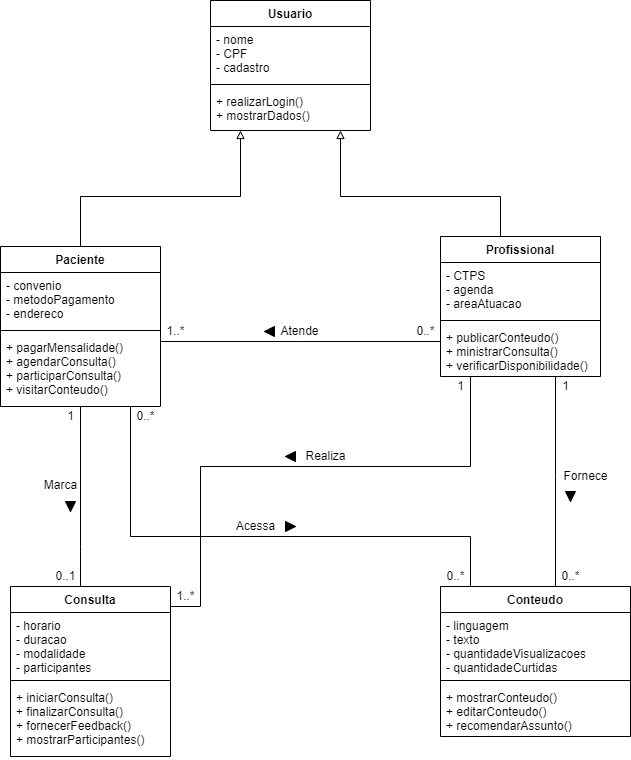

The diagram above was exported from draw.io. Its source (the exported page's mxGraphModel, read from the mxfile embedded in the PNG):
<mxGraphModel dx="775" dy="793" grid="1" gridSize="10" guides="1" tooltips="1" connect="1" arrows="1" fold="1" page="1" pageScale="1" pageWidth="827" pageHeight="1169" background="none" math="0" shadow="0">
  <root>
    <mxCell id="HNoLo7KzOCmDccBdoQGJ-0" />
    <mxCell id="HNoLo7KzOCmDccBdoQGJ-1" parent="HNoLo7KzOCmDccBdoQGJ-0" />
    <mxCell id="jlp5t0NEE5nhT4fEJ4RZ-12" style="edgeStyle=orthogonalEdgeStyle;rounded=0;orthogonalLoop=1;jettySize=auto;html=1;endArrow=none;endFill=0;" parent="HNoLo7KzOCmDccBdoQGJ-1" source="otcpErE1NVu4H32Ts1Xs-4" target="jlp5t0NEE5nhT4fEJ4RZ-4" edge="1">
      <mxGeometry relative="1" as="geometry">
        <Array as="points">
          <mxPoint x="350" y="431" />
          <mxPoint x="350" y="431" />
        </Array>
      </mxGeometry>
    </mxCell>
    <mxCell id="jlp5t0NEE5nhT4fEJ4RZ-20" style="edgeStyle=orthogonalEdgeStyle;rounded=0;orthogonalLoop=1;jettySize=auto;html=1;endArrow=block;endFill=0;" parent="HNoLo7KzOCmDccBdoQGJ-1" source="otcpErE1NVu4H32Ts1Xs-4" target="jlp5t0NEE5nhT4fEJ4RZ-0" edge="1">
      <mxGeometry relative="1" as="geometry">
        <Array as="points">
          <mxPoint x="550" y="286" />
          <mxPoint x="390" y="286" />
        </Array>
      </mxGeometry>
    </mxCell>
    <mxCell id="jlp5t0NEE5nhT4fEJ4RZ-21" style="edgeStyle=orthogonalEdgeStyle;rounded=0;orthogonalLoop=1;jettySize=auto;html=1;entryX=0.5;entryY=0;entryDx=0;entryDy=0;endArrow=none;endFill=0;" parent="HNoLo7KzOCmDccBdoQGJ-1" source="otcpErE1NVu4H32Ts1Xs-4" target="jlp5t0NEE5nhT4fEJ4RZ-8" edge="1">
      <mxGeometry relative="1" as="geometry">
        <Array as="points">
          <mxPoint x="605" y="566" />
          <mxPoint x="605" y="566" />
        </Array>
      </mxGeometry>
    </mxCell>
    <mxCell id="jlp5t0NEE5nhT4fEJ4RZ-30" style="edgeStyle=orthogonalEdgeStyle;rounded=0;orthogonalLoop=1;jettySize=auto;html=1;endArrow=none;endFill=0;" parent="HNoLo7KzOCmDccBdoQGJ-1" source="otcpErE1NVu4H32Ts1Xs-4" target="jlp5t0NEE5nhT4fEJ4RZ-23" edge="1">
      <mxGeometry relative="1" as="geometry">
        <Array as="points">
          <mxPoint x="520" y="556" />
          <mxPoint x="250" y="556" />
          <mxPoint x="250" y="696" />
        </Array>
      </mxGeometry>
    </mxCell>
    <mxCell id="otcpErE1NVu4H32Ts1Xs-4" value="Profissional" style="swimlane;fontStyle=1;align=center;verticalAlign=top;childLayout=stackLayout;horizontal=1;startSize=26;horizontalStack=0;resizeParent=1;resizeParentMax=0;resizeLast=0;collapsible=1;marginBottom=0;" parent="HNoLo7KzOCmDccBdoQGJ-1" vertex="1">
      <mxGeometry x="490" y="326" width="160" height="140" as="geometry" />
    </mxCell>
    <mxCell id="otcpErE1NVu4H32Ts1Xs-5" value="- CTPS&#10;- agenda&#10;- areaAtuacao" style="text;strokeColor=none;fillColor=none;align=left;verticalAlign=top;spacingLeft=4;spacingRight=4;overflow=hidden;rotatable=0;points=[[0,0.5],[1,0.5]];portConstraint=eastwest;" parent="otcpErE1NVu4H32Ts1Xs-4" vertex="1">
      <mxGeometry y="26" width="160" height="54" as="geometry" />
    </mxCell>
    <mxCell id="otcpErE1NVu4H32Ts1Xs-6" value="" style="line;strokeWidth=1;fillColor=none;align=left;verticalAlign=middle;spacingTop=-1;spacingLeft=3;spacingRight=3;rotatable=0;labelPosition=right;points=[];portConstraint=eastwest;" parent="otcpErE1NVu4H32Ts1Xs-4" vertex="1">
      <mxGeometry y="80" width="160" height="8" as="geometry" />
    </mxCell>
    <mxCell id="otcpErE1NVu4H32Ts1Xs-7" value="+ publicarConteudo()&#10;+ ministrarConsulta()&#10;+ verificarDisponibilidade()" style="text;strokeColor=none;fillColor=none;align=left;verticalAlign=top;spacingLeft=4;spacingRight=4;overflow=hidden;rotatable=0;points=[[0,0.5],[1,0.5]];portConstraint=eastwest;" parent="otcpErE1NVu4H32Ts1Xs-4" vertex="1">
      <mxGeometry y="88" width="160" height="52" as="geometry" />
    </mxCell>
    <mxCell id="otcpErE1NVu4H32Ts1Xs-24" value="Acessa" style="text;html=1;align=center;verticalAlign=middle;resizable=0;points=[];autosize=1;strokeColor=none;fillColor=none;" parent="HNoLo7KzOCmDccBdoQGJ-1" vertex="1">
      <mxGeometry x="280" y="606" width="50" height="20" as="geometry" />
    </mxCell>
    <mxCell id="otcpErE1NVu4H32Ts1Xs-25" value="Fornece" style="text;html=1;align=center;verticalAlign=middle;resizable=0;points=[];autosize=1;strokeColor=none;fillColor=none;" parent="HNoLo7KzOCmDccBdoQGJ-1" vertex="1">
      <mxGeometry x="605" y="556" width="60" height="20" as="geometry" />
    </mxCell>
    <mxCell id="otcpErE1NVu4H32Ts1Xs-28" value="" style="triangle;whiteSpace=wrap;html=1;fillColor=#000000;direction=south;" parent="HNoLo7KzOCmDccBdoQGJ-1" vertex="1">
      <mxGeometry x="615" y="581" width="10" height="10" as="geometry" />
    </mxCell>
    <mxCell id="otcpErE1NVu4H32Ts1Xs-29" value="" style="triangle;whiteSpace=wrap;html=1;fillColor=#000000;direction=east;" parent="HNoLo7KzOCmDccBdoQGJ-1" vertex="1">
      <mxGeometry x="335" y="611" width="10" height="10" as="geometry" />
    </mxCell>
    <mxCell id="otcpErE1NVu4H32Ts1Xs-33" value="0..1" style="text;html=1;align=center;verticalAlign=middle;resizable=0;points=[];autosize=1;strokeColor=none;fillColor=none;" parent="HNoLo7KzOCmDccBdoQGJ-1" vertex="1">
      <mxGeometry x="95" y="656" width="40" height="20" as="geometry" />
    </mxCell>
    <mxCell id="otcpErE1NVu4H32Ts1Xs-34" value="1" style="text;html=1;align=center;verticalAlign=middle;resizable=0;points=[];autosize=1;strokeColor=none;fillColor=none;" parent="HNoLo7KzOCmDccBdoQGJ-1" vertex="1">
      <mxGeometry x="110" y="496" width="20" height="20" as="geometry" />
    </mxCell>
    <mxCell id="otcpErE1NVu4H32Ts1Xs-35" value="0..*" style="text;html=1;align=center;verticalAlign=middle;resizable=0;points=[];autosize=1;strokeColor=none;fillColor=none;" parent="HNoLo7KzOCmDccBdoQGJ-1" vertex="1">
      <mxGeometry x="490" y="656" width="30" height="20" as="geometry" />
    </mxCell>
    <mxCell id="otcpErE1NVu4H32Ts1Xs-36" value="0..*" style="text;html=1;align=center;verticalAlign=middle;resizable=0;points=[];autosize=1;strokeColor=none;fillColor=none;" parent="HNoLo7KzOCmDccBdoQGJ-1" vertex="1">
      <mxGeometry x="180" y="496" width="30" height="20" as="geometry" />
    </mxCell>
    <mxCell id="otcpErE1NVu4H32Ts1Xs-37" value="1" style="text;html=1;align=center;verticalAlign=middle;resizable=0;points=[];autosize=1;strokeColor=none;fillColor=none;" parent="HNoLo7KzOCmDccBdoQGJ-1" vertex="1">
      <mxGeometry x="605" y="466" width="20" height="20" as="geometry" />
    </mxCell>
    <mxCell id="otcpErE1NVu4H32Ts1Xs-38" value="0..*" style="text;html=1;align=center;verticalAlign=middle;resizable=0;points=[];autosize=1;strokeColor=none;fillColor=none;" parent="HNoLo7KzOCmDccBdoQGJ-1" vertex="1">
      <mxGeometry x="605" y="656" width="30" height="20" as="geometry" />
    </mxCell>
    <mxCell id="otcpErE1NVu4H32Ts1Xs-39" value="1" style="text;html=1;align=center;verticalAlign=middle;resizable=0;points=[];autosize=1;strokeColor=none;fillColor=none;" parent="HNoLo7KzOCmDccBdoQGJ-1" vertex="1">
      <mxGeometry x="500" y="466" width="20" height="20" as="geometry" />
    </mxCell>
    <mxCell id="otcpErE1NVu4H32Ts1Xs-42" value="0..*" style="text;html=1;align=center;verticalAlign=middle;resizable=0;points=[];autosize=1;strokeColor=none;fillColor=none;" parent="HNoLo7KzOCmDccBdoQGJ-1" vertex="1">
      <mxGeometry x="460" y="411" width="30" height="20" as="geometry" />
    </mxCell>
    <mxCell id="jlp5t0NEE5nhT4fEJ4RZ-0" value="Usuario" style="swimlane;fontStyle=1;align=center;verticalAlign=top;childLayout=stackLayout;horizontal=1;startSize=26;horizontalStack=0;resizeParent=1;resizeParentMax=0;resizeLast=0;collapsible=1;marginBottom=0;fillColor=none;" parent="HNoLo7KzOCmDccBdoQGJ-1" vertex="1">
      <mxGeometry x="260" y="90" width="160" height="130" as="geometry" />
    </mxCell>
    <mxCell id="jlp5t0NEE5nhT4fEJ4RZ-1" value="- nome&#10;- CPF&#10;- cadastro" style="text;strokeColor=none;fillColor=none;align=left;verticalAlign=top;spacingLeft=4;spacingRight=4;overflow=hidden;rotatable=0;points=[[0,0.5],[1,0.5]];portConstraint=eastwest;" parent="jlp5t0NEE5nhT4fEJ4RZ-0" vertex="1">
      <mxGeometry y="26" width="160" height="54" as="geometry" />
    </mxCell>
    <mxCell id="jlp5t0NEE5nhT4fEJ4RZ-2" value="" style="line;strokeWidth=1;fillColor=none;align=left;verticalAlign=middle;spacingTop=-1;spacingLeft=3;spacingRight=3;rotatable=0;labelPosition=right;points=[];portConstraint=eastwest;" parent="jlp5t0NEE5nhT4fEJ4RZ-0" vertex="1">
      <mxGeometry y="80" width="160" height="8" as="geometry" />
    </mxCell>
    <mxCell id="jlp5t0NEE5nhT4fEJ4RZ-3" value="+ realizarLogin()&#10;+ mostrarDados()" style="text;strokeColor=none;fillColor=none;align=left;verticalAlign=top;spacingLeft=4;spacingRight=4;overflow=hidden;rotatable=0;points=[[0,0.5],[1,0.5]];portConstraint=eastwest;" parent="jlp5t0NEE5nhT4fEJ4RZ-0" vertex="1">
      <mxGeometry y="88" width="160" height="42" as="geometry" />
    </mxCell>
    <mxCell id="jlp5t0NEE5nhT4fEJ4RZ-19" style="edgeStyle=orthogonalEdgeStyle;rounded=0;orthogonalLoop=1;jettySize=auto;html=1;endArrow=block;endFill=0;" parent="HNoLo7KzOCmDccBdoQGJ-1" source="jlp5t0NEE5nhT4fEJ4RZ-4" target="jlp5t0NEE5nhT4fEJ4RZ-0" edge="1">
      <mxGeometry relative="1" as="geometry">
        <Array as="points">
          <mxPoint x="130" y="286" />
          <mxPoint x="290" y="286" />
        </Array>
      </mxGeometry>
    </mxCell>
    <mxCell id="jlp5t0NEE5nhT4fEJ4RZ-22" style="edgeStyle=orthogonalEdgeStyle;rounded=0;orthogonalLoop=1;jettySize=auto;html=1;endArrow=none;endFill=0;" parent="HNoLo7KzOCmDccBdoQGJ-1" source="jlp5t0NEE5nhT4fEJ4RZ-4" target="jlp5t0NEE5nhT4fEJ4RZ-8" edge="1">
      <mxGeometry relative="1" as="geometry">
        <Array as="points">
          <mxPoint x="180" y="626" />
          <mxPoint x="520" y="626" />
        </Array>
      </mxGeometry>
    </mxCell>
    <mxCell id="jlp5t0NEE5nhT4fEJ4RZ-27" style="edgeStyle=orthogonalEdgeStyle;rounded=0;orthogonalLoop=1;jettySize=auto;html=1;endArrow=none;endFill=0;" parent="HNoLo7KzOCmDccBdoQGJ-1" source="jlp5t0NEE5nhT4fEJ4RZ-4" target="jlp5t0NEE5nhT4fEJ4RZ-23" edge="1">
      <mxGeometry relative="1" as="geometry">
        <Array as="points">
          <mxPoint x="130" y="636" />
          <mxPoint x="130" y="636" />
        </Array>
      </mxGeometry>
    </mxCell>
    <mxCell id="jlp5t0NEE5nhT4fEJ4RZ-4" value="Paciente" style="swimlane;fontStyle=1;align=center;verticalAlign=top;childLayout=stackLayout;horizontal=1;startSize=26;horizontalStack=0;resizeParent=1;resizeParentMax=0;resizeLast=0;collapsible=1;marginBottom=0;" parent="HNoLo7KzOCmDccBdoQGJ-1" vertex="1">
      <mxGeometry x="50" y="336" width="160" height="160" as="geometry" />
    </mxCell>
    <mxCell id="jlp5t0NEE5nhT4fEJ4RZ-5" value="- convenio&#10;- metodoPagamento&#10;- endereco" style="text;strokeColor=none;fillColor=none;align=left;verticalAlign=top;spacingLeft=4;spacingRight=4;overflow=hidden;rotatable=0;points=[[0,0.5],[1,0.5]];portConstraint=eastwest;" parent="jlp5t0NEE5nhT4fEJ4RZ-4" vertex="1">
      <mxGeometry y="26" width="160" height="54" as="geometry" />
    </mxCell>
    <mxCell id="jlp5t0NEE5nhT4fEJ4RZ-6" value="" style="line;strokeWidth=1;fillColor=none;align=left;verticalAlign=middle;spacingTop=-1;spacingLeft=3;spacingRight=3;rotatable=0;labelPosition=right;points=[];portConstraint=eastwest;" parent="jlp5t0NEE5nhT4fEJ4RZ-4" vertex="1">
      <mxGeometry y="80" width="160" height="8" as="geometry" />
    </mxCell>
    <mxCell id="jlp5t0NEE5nhT4fEJ4RZ-7" value="+ pagarMensalidade()&#10;+ agendarConsulta()&#10;+ participarConsulta()&#10;+ visitarConteudo()" style="text;strokeColor=none;fillColor=none;align=left;verticalAlign=top;spacingLeft=4;spacingRight=4;overflow=hidden;rotatable=0;points=[[0,0.5],[1,0.5]];portConstraint=eastwest;" parent="jlp5t0NEE5nhT4fEJ4RZ-4" vertex="1">
      <mxGeometry y="88" width="160" height="72" as="geometry" />
    </mxCell>
    <mxCell id="jlp5t0NEE5nhT4fEJ4RZ-8" value="Conteudo" style="swimlane;fontStyle=1;align=center;verticalAlign=top;childLayout=stackLayout;horizontal=1;startSize=26;horizontalStack=0;resizeParent=1;resizeParentMax=0;resizeLast=0;collapsible=1;marginBottom=0;" parent="HNoLo7KzOCmDccBdoQGJ-1" vertex="1">
      <mxGeometry x="490" y="676" width="190" height="150" as="geometry" />
    </mxCell>
    <mxCell id="jlp5t0NEE5nhT4fEJ4RZ-9" value="- linguagem&#10;- texto&#10;- quantidadeVisualizacoes&#10;- quantidadeCurtidas" style="text;strokeColor=none;fillColor=none;align=left;verticalAlign=top;spacingLeft=4;spacingRight=4;overflow=hidden;rotatable=0;points=[[0,0.5],[1,0.5]];portConstraint=eastwest;" parent="jlp5t0NEE5nhT4fEJ4RZ-8" vertex="1">
      <mxGeometry y="26" width="190" height="64" as="geometry" />
    </mxCell>
    <mxCell id="jlp5t0NEE5nhT4fEJ4RZ-10" value="" style="line;strokeWidth=1;fillColor=none;align=left;verticalAlign=middle;spacingTop=-1;spacingLeft=3;spacingRight=3;rotatable=0;labelPosition=right;points=[];portConstraint=eastwest;" parent="jlp5t0NEE5nhT4fEJ4RZ-8" vertex="1">
      <mxGeometry y="90" width="190" height="8" as="geometry" />
    </mxCell>
    <mxCell id="jlp5t0NEE5nhT4fEJ4RZ-11" value="+ mostrarConteudo()&#10;+ editarConteudo()&#10;+ recomendarAssunto()" style="text;strokeColor=none;fillColor=none;align=left;verticalAlign=top;spacingLeft=4;spacingRight=4;overflow=hidden;rotatable=0;points=[[0,0.5],[1,0.5]];portConstraint=eastwest;" parent="jlp5t0NEE5nhT4fEJ4RZ-8" vertex="1">
      <mxGeometry y="98" width="190" height="52" as="geometry" />
    </mxCell>
    <mxCell id="jlp5t0NEE5nhT4fEJ4RZ-14" value="Atende" style="text;html=1;align=center;verticalAlign=middle;resizable=0;points=[];autosize=1;strokeColor=none;fillColor=none;" parent="HNoLo7KzOCmDccBdoQGJ-1" vertex="1">
      <mxGeometry x="324" y="411" width="50" height="20" as="geometry" />
    </mxCell>
    <mxCell id="jlp5t0NEE5nhT4fEJ4RZ-16" value="" style="triangle;whiteSpace=wrap;html=1;fillColor=#000000;direction=west;" parent="HNoLo7KzOCmDccBdoQGJ-1" vertex="1">
      <mxGeometry x="314" y="416" width="10" height="10" as="geometry" />
    </mxCell>
    <mxCell id="jlp5t0NEE5nhT4fEJ4RZ-17" value="1..*" style="text;html=1;align=center;verticalAlign=middle;resizable=0;points=[];autosize=1;strokeColor=none;fillColor=none;" parent="HNoLo7KzOCmDccBdoQGJ-1" vertex="1">
      <mxGeometry x="210" y="411" width="30" height="20" as="geometry" />
    </mxCell>
    <mxCell id="jlp5t0NEE5nhT4fEJ4RZ-23" value="Consulta" style="swimlane;fontStyle=1;align=center;verticalAlign=top;childLayout=stackLayout;horizontal=1;startSize=26;horizontalStack=0;resizeParent=1;resizeParentMax=0;resizeLast=0;collapsible=1;marginBottom=0;" parent="HNoLo7KzOCmDccBdoQGJ-1" vertex="1">
      <mxGeometry x="60" y="676" width="160" height="170" as="geometry" />
    </mxCell>
    <mxCell id="jlp5t0NEE5nhT4fEJ4RZ-24" value="- horario&#10;- duracao&#10;- modalidade&#10;- participantes" style="text;strokeColor=none;fillColor=none;align=left;verticalAlign=top;spacingLeft=4;spacingRight=4;overflow=hidden;rotatable=0;points=[[0,0.5],[1,0.5]];portConstraint=eastwest;" parent="jlp5t0NEE5nhT4fEJ4RZ-23" vertex="1">
      <mxGeometry y="26" width="160" height="64" as="geometry" />
    </mxCell>
    <mxCell id="jlp5t0NEE5nhT4fEJ4RZ-25" value="" style="line;strokeWidth=1;fillColor=none;align=left;verticalAlign=middle;spacingTop=-1;spacingLeft=3;spacingRight=3;rotatable=0;labelPosition=right;points=[];portConstraint=eastwest;" parent="jlp5t0NEE5nhT4fEJ4RZ-23" vertex="1">
      <mxGeometry y="90" width="160" height="8" as="geometry" />
    </mxCell>
    <mxCell id="jlp5t0NEE5nhT4fEJ4RZ-26" value="+ iniciarConsulta()&#10;+ finalizarConsulta()&#10;+ fornecerFeedback()&#10;+ mostrarParticipantes()" style="text;strokeColor=none;fillColor=none;align=left;verticalAlign=top;spacingLeft=4;spacingRight=4;overflow=hidden;rotatable=0;points=[[0,0.5],[1,0.5]];portConstraint=eastwest;" parent="jlp5t0NEE5nhT4fEJ4RZ-23" vertex="1">
      <mxGeometry y="98" width="160" height="72" as="geometry" />
    </mxCell>
    <mxCell id="jlp5t0NEE5nhT4fEJ4RZ-28" value="Marca" style="text;html=1;align=center;verticalAlign=middle;resizable=0;points=[];autosize=1;strokeColor=none;fillColor=none;" parent="HNoLo7KzOCmDccBdoQGJ-1" vertex="1">
      <mxGeometry x="85" y="565" width="50" height="20" as="geometry" />
    </mxCell>
    <mxCell id="jlp5t0NEE5nhT4fEJ4RZ-29" value="" style="triangle;whiteSpace=wrap;html=1;fillColor=#000000;direction=south;" parent="HNoLo7KzOCmDccBdoQGJ-1" vertex="1">
      <mxGeometry x="115" y="591" width="10" height="10" as="geometry" />
    </mxCell>
    <mxCell id="jlp5t0NEE5nhT4fEJ4RZ-31" value="Realiza" style="text;html=1;align=center;verticalAlign=middle;resizable=0;points=[];autosize=1;strokeColor=none;fillColor=none;" parent="HNoLo7KzOCmDccBdoQGJ-1" vertex="1">
      <mxGeometry x="345" y="536" width="60" height="20" as="geometry" />
    </mxCell>
    <mxCell id="jlp5t0NEE5nhT4fEJ4RZ-32" value="1..*" style="text;html=1;align=center;verticalAlign=middle;resizable=0;points=[];autosize=1;strokeColor=none;fillColor=none;" parent="HNoLo7KzOCmDccBdoQGJ-1" vertex="1">
      <mxGeometry x="220" y="676" width="30" height="20" as="geometry" />
    </mxCell>
    <mxCell id="jlp5t0NEE5nhT4fEJ4RZ-33" value="" style="triangle;whiteSpace=wrap;html=1;fillColor=#000000;direction=west;" parent="HNoLo7KzOCmDccBdoQGJ-1" vertex="1">
      <mxGeometry x="335" y="541" width="10" height="10" as="geometry" />
    </mxCell>
  </root>
</mxGraphModel>